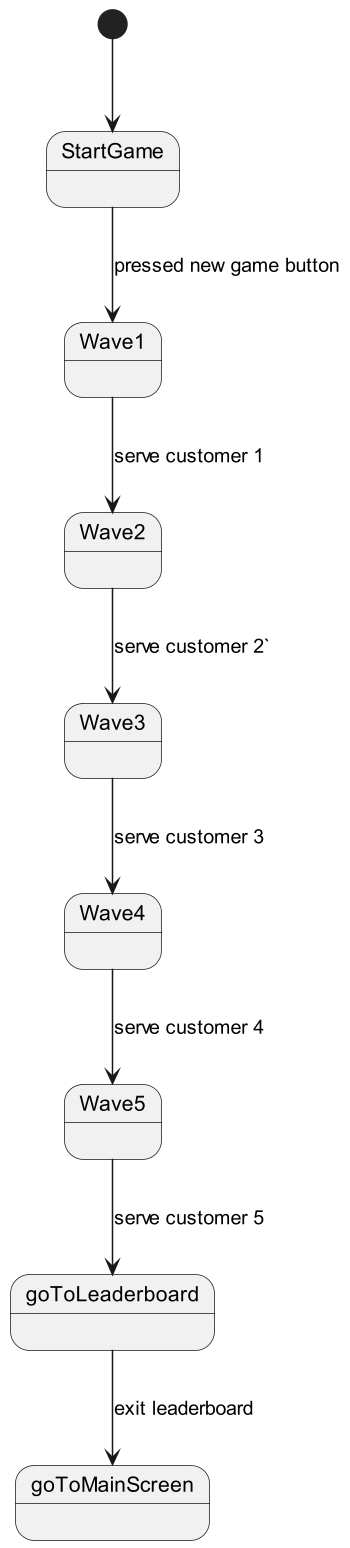

The diagram above was rendered by PlantUML. Its source (embedded in the PNG):
@startuml
'https://plantuml.com/state-diagram

scale 350 width
[*] --> StartGame
StartGame --> Wave1 : pressed new game button
Wave1-->Wave2 : serve customer 1
Wave2-->Wave3 : serve customer 2`
Wave3-->Wave4 : serve customer 3
Wave4-->Wave5 : serve customer 4
Wave5-->goToLeaderboard : serve customer 5
goToLeaderboard-->goToMainScreen: exit leaderboard
state StartGame
state Wave1
state Wave2
state Wave3
state Wave4
state Wave5
state goToLeaderboard
state goToMainScreen
@enduml